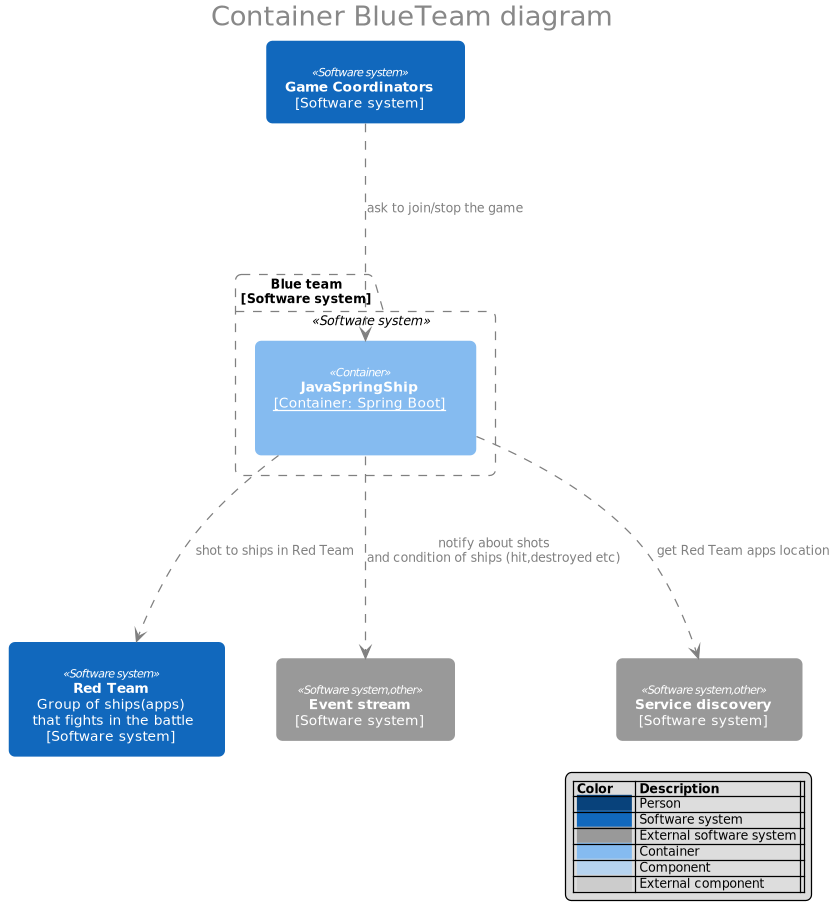

The diagram above was rendered by PlantUML. Its source (embedded in the PNG):
@startuml
!include theme.puml
!include base/red-team.puml
!include base/coordinator.puml
!include base/software-system-other.puml

title "Container BlueTeam diagram"

package "<b>Blue team</b>\n[Software system]"  <<Software system>> {
    component "<b>JavaSpringShip</b>\n<u>[Container: Spring Boot]</u>\n\n" <<Container>> as JavaSpring
}

Coordinator -.-> JavaSpring : ask to join/stop the game

JavaSpring -.-> EventBus : notify about shots\nand condition of ships (hit,destroyed etc)
JavaSpring -.-> ServiceDiscovery : get Red Team apps location

JavaSpring -.-> RedTeam : shot to ships in Red Team

show_legend()
@enduml